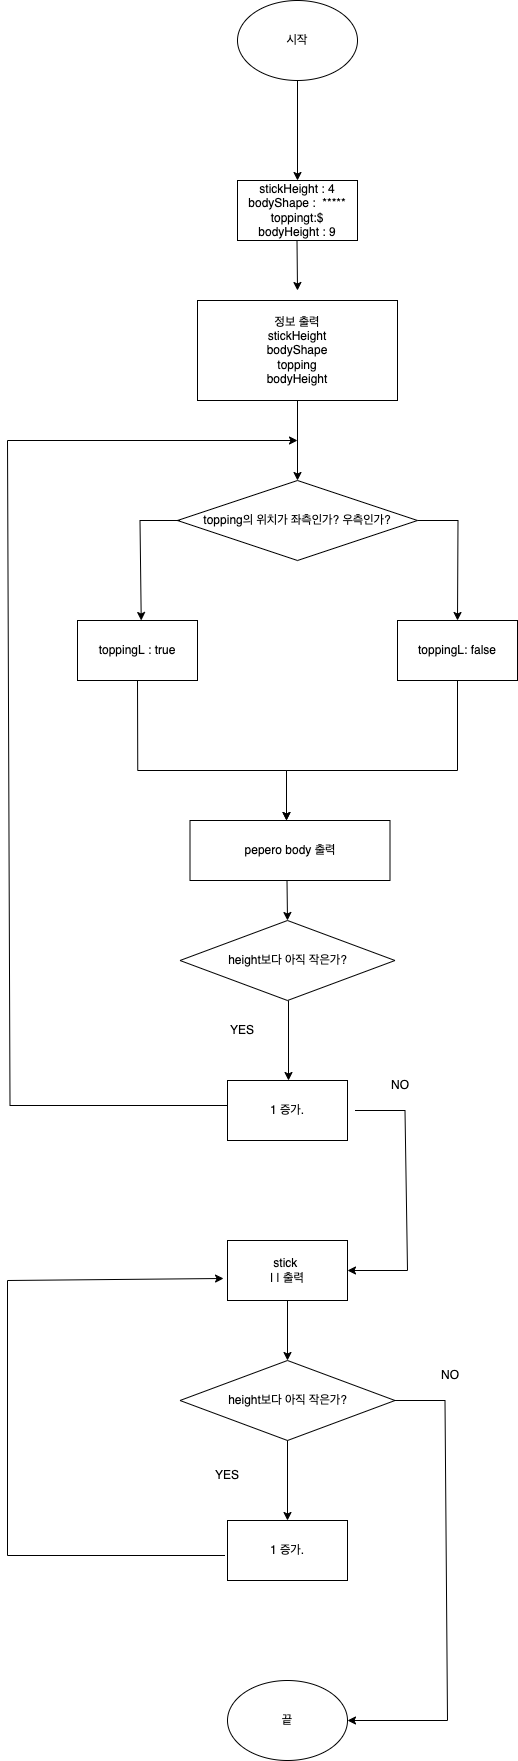

The diagram above was exported from draw.io. Its source (the exported page's mxGraphModel, read from the mxfile embedded in the PNG):
<mxGraphModel dx="1426" dy="1764" grid="1" gridSize="10" guides="1" tooltips="1" connect="1" arrows="1" fold="1" page="1" pageScale="1" pageWidth="827" pageHeight="1169" math="0" shadow="0">
  <root>
    <mxCell id="0" />
    <mxCell id="1" parent="0" />
    <mxCell id="r6tnCjocuQMga2sCn7FI-1" value="시작" style="ellipse;whiteSpace=wrap;html=1;" parent="1" vertex="1">
      <mxGeometry x="340" y="40" width="120" height="80" as="geometry" />
    </mxCell>
    <mxCell id="r6tnCjocuQMga2sCn7FI-2" value="stickHeight : 4&lt;br&gt;bodyShape :&amp;nbsp; *****&lt;br&gt;toppingt:$&lt;br&gt;bodyHeight : 9" style="rounded=0;whiteSpace=wrap;html=1;" parent="1" vertex="1">
      <mxGeometry x="340" y="220" width="120" height="60" as="geometry" />
    </mxCell>
    <mxCell id="r6tnCjocuQMga2sCn7FI-3" value="" style="endArrow=classic;html=1;rounded=0;exitX=0.5;exitY=1;exitDx=0;exitDy=0;" parent="1" source="r6tnCjocuQMga2sCn7FI-1" edge="1">
      <mxGeometry width="50" height="50" relative="1" as="geometry">
        <mxPoint x="400" y="180" as="sourcePoint" />
        <mxPoint x="400" y="220" as="targetPoint" />
      </mxGeometry>
    </mxCell>
    <mxCell id="r6tnCjocuQMga2sCn7FI-6" value="정보 출력&lt;br&gt;stickHeight&lt;br&gt;bodyShape&lt;br&gt;topping&lt;br&gt;bodyHeight&lt;br&gt;" style="rounded=0;whiteSpace=wrap;html=1;" parent="1" vertex="1">
      <mxGeometry x="300" y="340" width="200" height="100" as="geometry" />
    </mxCell>
    <mxCell id="r6tnCjocuQMga2sCn7FI-8" value="" style="endArrow=classic;html=1;rounded=0;" parent="1" edge="1">
      <mxGeometry width="50" height="50" relative="1" as="geometry">
        <mxPoint x="399.5" y="280" as="sourcePoint" />
        <mxPoint x="400" y="330" as="targetPoint" />
      </mxGeometry>
    </mxCell>
    <mxCell id="hVT6Li3HimtZNRfNSdAo-3" value="" style="endArrow=classic;html=1;rounded=0;" edge="1" parent="1">
      <mxGeometry width="50" height="50" relative="1" as="geometry">
        <mxPoint x="400" y="440" as="sourcePoint" />
        <mxPoint x="400" y="520" as="targetPoint" />
      </mxGeometry>
    </mxCell>
    <mxCell id="hVT6Li3HimtZNRfNSdAo-4" value="topping의 위치가 좌측인가? 우측인가?" style="rhombus;whiteSpace=wrap;html=1;" vertex="1" parent="1">
      <mxGeometry x="280" y="520" width="240" height="80" as="geometry" />
    </mxCell>
    <mxCell id="hVT6Li3HimtZNRfNSdAo-13" value="toppingL : true" style="rounded=0;whiteSpace=wrap;html=1;" vertex="1" parent="1">
      <mxGeometry x="180" y="660" width="120" height="60" as="geometry" />
    </mxCell>
    <mxCell id="hVT6Li3HimtZNRfNSdAo-14" value="toppingL: false" style="rounded=0;whiteSpace=wrap;html=1;" vertex="1" parent="1">
      <mxGeometry x="500" y="660" width="120" height="60" as="geometry" />
    </mxCell>
    <mxCell id="hVT6Li3HimtZNRfNSdAo-15" value="" style="endArrow=classic;html=1;rounded=0;exitX=1;exitY=0.5;exitDx=0;exitDy=0;entryX=0.5;entryY=0;entryDx=0;entryDy=0;" edge="1" target="hVT6Li3HimtZNRfNSdAo-14" parent="1">
      <mxGeometry width="50" height="50" relative="1" as="geometry">
        <mxPoint x="520" y="560" as="sourcePoint" />
        <mxPoint x="572.5" y="650" as="targetPoint" />
        <Array as="points">
          <mxPoint x="560.5" y="560" />
        </Array>
      </mxGeometry>
    </mxCell>
    <mxCell id="hVT6Li3HimtZNRfNSdAo-16" value="" style="endArrow=classic;html=1;rounded=0;entryX=0.604;entryY=0.167;entryDx=0;entryDy=0;entryPerimeter=0;" edge="1" parent="1">
      <mxGeometry width="50" height="50" relative="1" as="geometry">
        <mxPoint x="282.5" y="560" as="sourcePoint" />
        <mxPoint x="243.73000000000002" y="660" as="targetPoint" />
        <Array as="points">
          <mxPoint x="242.5" y="560" />
        </Array>
      </mxGeometry>
    </mxCell>
    <mxCell id="hVT6Li3HimtZNRfNSdAo-17" value="" style="endArrow=classic;html=1;rounded=0;" edge="1" parent="1">
      <mxGeometry width="50" height="50" relative="1" as="geometry">
        <mxPoint x="537.75" y="720" as="sourcePoint" />
        <mxPoint x="389" y="860" as="targetPoint" />
        <Array as="points">
          <mxPoint x="560" y="720" />
          <mxPoint x="560" y="810" />
          <mxPoint x="389" y="810" />
        </Array>
      </mxGeometry>
    </mxCell>
    <mxCell id="hVT6Li3HimtZNRfNSdAo-18" value="" style="endArrow=classic;html=1;rounded=0;" edge="1" parent="1">
      <mxGeometry width="50" height="50" relative="1" as="geometry">
        <mxPoint x="240" y="720" as="sourcePoint" />
        <mxPoint x="389" y="860" as="targetPoint" />
        <Array as="points">
          <mxPoint x="240" y="720" />
          <mxPoint x="240.25" y="810" />
          <mxPoint x="389" y="810" />
        </Array>
      </mxGeometry>
    </mxCell>
    <mxCell id="hVT6Li3HimtZNRfNSdAo-19" value="pepero body 출력" style="rounded=0;whiteSpace=wrap;html=1;" vertex="1" parent="1">
      <mxGeometry x="292.5" y="860" width="200" height="60" as="geometry" />
    </mxCell>
    <mxCell id="hVT6Li3HimtZNRfNSdAo-20" value="height보다 아직 작은가?" style="rhombus;whiteSpace=wrap;html=1;" vertex="1" parent="1">
      <mxGeometry x="282.5" y="960" width="215" height="80" as="geometry" />
    </mxCell>
    <mxCell id="hVT6Li3HimtZNRfNSdAo-21" value="1 증가." style="rounded=0;whiteSpace=wrap;html=1;" vertex="1" parent="1">
      <mxGeometry x="330" y="1120" width="120" height="60" as="geometry" />
    </mxCell>
    <mxCell id="hVT6Li3HimtZNRfNSdAo-22" value="YES" style="text;html=1;strokeColor=none;fillColor=none;align=center;verticalAlign=middle;whiteSpace=wrap;rounded=0;" vertex="1" parent="1">
      <mxGeometry x="300" y="1050" width="90" height="40" as="geometry" />
    </mxCell>
    <mxCell id="hVT6Li3HimtZNRfNSdAo-24" value="" style="endArrow=classic;html=1;rounded=0;entryX=0.5;entryY=0;entryDx=0;entryDy=0;" edge="1" parent="1">
      <mxGeometry width="50" height="50" relative="1" as="geometry">
        <mxPoint x="391" y="1040" as="sourcePoint" />
        <mxPoint x="391" y="1120" as="targetPoint" />
        <Array as="points" />
      </mxGeometry>
    </mxCell>
    <mxCell id="hVT6Li3HimtZNRfNSdAo-26" value="" style="endArrow=classic;html=1;rounded=0;entryX=0.5;entryY=0;entryDx=0;entryDy=0;" edge="1" parent="1" target="hVT6Li3HimtZNRfNSdAo-20">
      <mxGeometry width="50" height="50" relative="1" as="geometry">
        <mxPoint x="389.5" y="920" as="sourcePoint" />
        <mxPoint x="389.5" y="1000" as="targetPoint" />
        <Array as="points" />
      </mxGeometry>
    </mxCell>
    <mxCell id="hVT6Li3HimtZNRfNSdAo-27" value="" style="endArrow=classic;html=1;rounded=0;" edge="1" parent="1">
      <mxGeometry width="50" height="50" relative="1" as="geometry">
        <mxPoint x="330" y="1145" as="sourcePoint" />
        <mxPoint x="400" y="480" as="targetPoint" />
        <Array as="points">
          <mxPoint x="112.5" y="1145" />
          <mxPoint x="110" y="480" />
        </Array>
      </mxGeometry>
    </mxCell>
    <mxCell id="hVT6Li3HimtZNRfNSdAo-28" value="" style="endArrow=classic;html=1;rounded=0;exitX=1;exitY=0.5;exitDx=0;exitDy=0;entryX=1;entryY=0.5;entryDx=0;entryDy=0;" edge="1" parent="1" target="hVT6Li3HimtZNRfNSdAo-30">
      <mxGeometry width="50" height="50" relative="1" as="geometry">
        <mxPoint x="457.5" y="1150" as="sourcePoint" />
        <mxPoint x="458" y="1310" as="targetPoint" />
        <Array as="points">
          <mxPoint x="507.5" y="1150" />
          <mxPoint x="510" y="1310" />
        </Array>
      </mxGeometry>
    </mxCell>
    <mxCell id="hVT6Li3HimtZNRfNSdAo-29" value="NO" style="text;html=1;strokeColor=none;fillColor=none;align=center;verticalAlign=middle;whiteSpace=wrap;rounded=0;" vertex="1" parent="1">
      <mxGeometry x="457.5" y="1110" width="90" height="30" as="geometry" />
    </mxCell>
    <mxCell id="hVT6Li3HimtZNRfNSdAo-30" value="stick&amp;nbsp;&lt;br&gt;| | 출력" style="rounded=0;whiteSpace=wrap;html=1;" vertex="1" parent="1">
      <mxGeometry x="330" y="1280" width="120" height="60" as="geometry" />
    </mxCell>
    <mxCell id="hVT6Li3HimtZNRfNSdAo-34" value="height보다 아직 작은가?" style="rhombus;whiteSpace=wrap;html=1;" vertex="1" parent="1">
      <mxGeometry x="282.5" y="1400" width="215" height="80" as="geometry" />
    </mxCell>
    <mxCell id="hVT6Li3HimtZNRfNSdAo-35" value="1 증가." style="rounded=0;whiteSpace=wrap;html=1;" vertex="1" parent="1">
      <mxGeometry x="330" y="1560" width="120" height="60" as="geometry" />
    </mxCell>
    <mxCell id="hVT6Li3HimtZNRfNSdAo-36" value="" style="endArrow=classic;html=1;rounded=0;entryX=-0.033;entryY=0.633;entryDx=0;entryDy=0;entryPerimeter=0;" edge="1" parent="1" target="hVT6Li3HimtZNRfNSdAo-30">
      <mxGeometry width="50" height="50" relative="1" as="geometry">
        <mxPoint x="327.5" y="1595" as="sourcePoint" />
        <mxPoint x="290" y="970" as="targetPoint" />
        <Array as="points">
          <mxPoint x="110" y="1595" />
          <mxPoint x="110" y="1320" />
        </Array>
      </mxGeometry>
    </mxCell>
    <mxCell id="hVT6Li3HimtZNRfNSdAo-37" value="" style="endArrow=classic;html=1;rounded=0;entryX=0.5;entryY=0;entryDx=0;entryDy=0;" edge="1" parent="1" target="hVT6Li3HimtZNRfNSdAo-35">
      <mxGeometry width="50" height="50" relative="1" as="geometry">
        <mxPoint x="390" y="1480" as="sourcePoint" />
        <mxPoint x="377.5" y="1545" as="targetPoint" />
        <Array as="points" />
      </mxGeometry>
    </mxCell>
    <mxCell id="hVT6Li3HimtZNRfNSdAo-38" value="YES" style="text;html=1;strokeColor=none;fillColor=none;align=center;verticalAlign=middle;whiteSpace=wrap;rounded=0;" vertex="1" parent="1">
      <mxGeometry x="285" y="1500" width="90" height="30" as="geometry" />
    </mxCell>
    <mxCell id="hVT6Li3HimtZNRfNSdAo-39" value="" style="endArrow=classic;html=1;rounded=0;exitX=1;exitY=0.5;exitDx=0;exitDy=0;entryX=1;entryY=0.5;entryDx=0;entryDy=0;" edge="1" parent="1" target="hVT6Li3HimtZNRfNSdAo-41">
      <mxGeometry width="50" height="50" relative="1" as="geometry">
        <mxPoint x="497.5" y="1440" as="sourcePoint" />
        <mxPoint x="437.5" y="1770" as="targetPoint" />
        <Array as="points">
          <mxPoint x="547.5" y="1440" />
          <mxPoint x="550" y="1760" />
        </Array>
      </mxGeometry>
    </mxCell>
    <mxCell id="hVT6Li3HimtZNRfNSdAo-40" value="NO" style="text;html=1;strokeColor=none;fillColor=none;align=center;verticalAlign=middle;whiteSpace=wrap;rounded=0;" vertex="1" parent="1">
      <mxGeometry x="507.5" y="1400" width="90" height="30" as="geometry" />
    </mxCell>
    <mxCell id="hVT6Li3HimtZNRfNSdAo-41" value="끝" style="ellipse;whiteSpace=wrap;html=1;" vertex="1" parent="1">
      <mxGeometry x="330" y="1720" width="120" height="80" as="geometry" />
    </mxCell>
    <mxCell id="hVT6Li3HimtZNRfNSdAo-43" value="" style="endArrow=classic;html=1;rounded=0;" edge="1" parent="1">
      <mxGeometry width="50" height="50" relative="1" as="geometry">
        <mxPoint x="390" y="1340" as="sourcePoint" />
        <mxPoint x="390" y="1400" as="targetPoint" />
        <Array as="points" />
      </mxGeometry>
    </mxCell>
  </root>
</mxGraphModel>